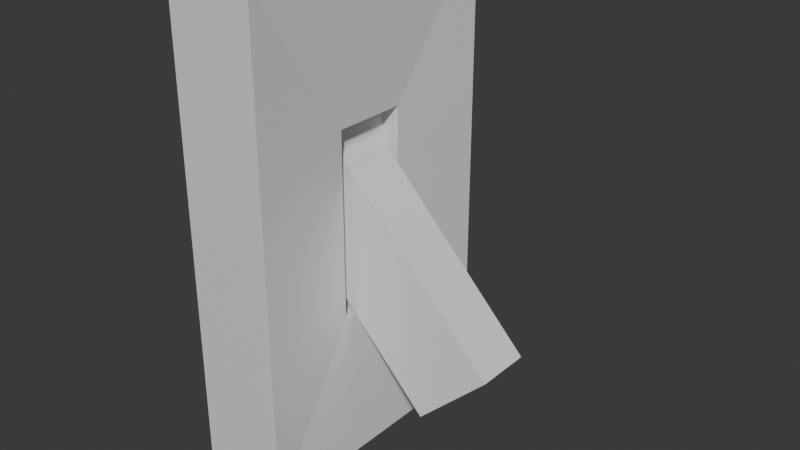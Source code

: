 # Source: lightswitch.blend  (saved by Blender 4.0.36; exported with 4.5.12 LTS)
import bpy
from mathutils import Matrix  # noqa: F401  (used for matrix-valued properties, if any)

bpy.ops.wm.read_factory_settings(use_empty=True)
scene = bpy.context.scene
scene.name = 'Scene'

# ---- materials (node trees are filled in below, after node groups)
mat_material = bpy.data.materials.new('Material')
mat_material.alpha_threshold = 0.0
mat_material.use_transparent_shadow = False
mat_material.roughness = 0.5
mat_material.line_color = (0.0, 0.0, 0.0, 1.0)

# ---- material node trees
mat_material.use_nodes = True; mat_material.node_tree.nodes.clear()
_N = mat_material.node_tree.nodes; _L = mat_material.node_tree.links
n0 = _N.new('ShaderNodeOutputMaterial'); n0.name = 'Material Output'; n0.location = (300, 300)
n1 = _N.new('ShaderNodeBsdfPrincipled'); n1.name = 'Principled BSDF'; n1.location = (10, 300)
n1.inputs[3].default_value = 1.45
_L.new(n1.outputs[0], n0.inputs[0])
n0.is_active_output = True

# ---- world
world_world = bpy.data.worlds.new('World'); scene.world = world_world
world_world.use_nodes = True; world_world.node_tree.nodes.clear()
_N = world_world.node_tree.nodes; _L = world_world.node_tree.links
n0 = _N.new('ShaderNodeOutputWorld'); n0.name = 'World Output'; n0.location = (300, 300)
n1 = _N.new('ShaderNodeBackground'); n1.name = 'Background'; n1.location = (10, 300)
n1.inputs[0].default_value = (0.05088, 0.05088, 0.05088, 1.0)
_L.new(n1.outputs[0], n0.inputs[0])
n0.is_active_output = True
world_world.color = (0.05088, 0.05088, 0.05088)
world_world.use_sun_shadow = False
world_world.sun_shadow_jitter_overblur = 0.0

# ---- meshes
me_cube = bpy.data.meshes.new('Cube')
me_cube.from_pydata([(0.03632, 0.05808, 0.1462), (0.03632, 0.05808, -0.1462), (0.03632, -0.05808, 0.1462), (0.03632, -0.05808, -0.1462), (-0.09302, 0.2181, 0.3786), (-0.09302, 0.2181, -0.3786), (-0.09302, -0.2181, 0.3786), (-0.09302, -0.2181, -0.3786), (0.04742, 0.2181, 0.3786), (0.04742, 0.2181, -0.3786), (0.04742, -0.2181, 0.3786), (0.04742, -0.2181, -0.3786), (0.00928, 0.05808, 0.1462), (0.00928, 0.05808, -0.1462), (0.00928, -0.05808, 0.1462), (0.00928, -0.05808, -0.1462)], [], [(8, 4, 6, 10), (11, 10, 6, 7), (7, 6, 4, 5), (5, 9, 11, 7), (3, 1, 13, 15), (5, 4, 8, 9), (0, 1, 9, 8), (3, 2, 10, 11), (2, 0, 8, 10), (1, 3, 11, 9), (13, 12, 14, 15), (2, 3, 15, 14), (0, 2, 14, 12), (1, 0, 12, 13)])
_uv = me_cube.uv_layers.new(name='UVMap')
_uv.uv.foreach_set('vector', [0.625, 0.5, 0.875, 0.5, 0.875, 0.75, 0.625, 0.75, 0.375, 0.75, 0.625, 0.75, 0.625, 1.0, 0.375, 1.0, 0.375, 0.0, 0.625, 0.0, 0.625, 0.25, 0.375, 0.25, 0.125, 0.5, 0.375, 0.5, 0.375, 0.75, 0.125, 0.75, 0.4121, 0.6856, 0.4121, 0.5644, 0.4121, 0.5644, 0.4121, 0.6856, 0.375, 0.25, 0.625, 0.25, 0.625, 0.5, 0.375, 0.5, 0.5879, 0.5644, 0.4121, 0.5644, 0.375, 0.5, 0.625, 0.5, 0.4121, 0.6856, 0.5879, 0.6856, 0.625, 0.75, 0.375, 0.75, 0.5879, 0.6856, 0.5879, 0.5644, 0.625, 0.5, 0.625, 0.75, 0.4121, 0.5644, 0.4121, 0.6856, 0.375, 0.75, 0.375, 0.5, 0.4121, 0.5644, 0.5879, 0.5644, 0.5879, 0.6856, 0.4121, 0.6856, 0.5879, 0.6856, 0.4121, 0.6856, 0.4121, 0.6856, 0.5879, 0.6856, 0.5879, 0.5644, 0.5879, 0.6856, 0.5879, 0.6856, 0.5879, 0.5644, 0.4121, 0.5644, 0.5879, 0.5644, 0.5879, 0.5644, 0.4121, 0.5644])
me_cube.materials.append(mat_material)
me_cube.use_mirror_vertex_groups = False
me_cube.update()
me_cube_001 = bpy.data.meshes.new('Cube.001')
me_cube_001.from_pydata([(-0.1035, -0.04237, -0.002332), (0.005942, -0.04237, 0.1033), (-0.1035, 0.04237, -0.002332), (0.005942, 0.04237, 0.1033), (0.1526, -0.04237, -0.2675), (0.262, -0.04237, -0.1618), (0.1526, 0.04237, -0.2675), (0.262, 0.04237, -0.1618)], [], [(0, 1, 3, 2), (2, 3, 7, 6), (6, 7, 5, 4), (4, 5, 1, 0), (2, 6, 4, 0), (7, 3, 1, 5)])
_uv = me_cube_001.uv_layers.new(name='UVMap')
_uv.uv.foreach_set('vector', [0.375, 0.0, 0.625, 0.0, 0.625, 0.25, 0.375, 0.25, 0.375, 0.25, 0.625, 0.25, 0.625, 0.5, 0.375, 0.5, 0.375, 0.5, 0.625, 0.5, 0.625, 0.75, 0.375, 0.75, 0.375, 0.75, 0.625, 0.75, 0.625, 1.0, 0.375, 1.0, 0.125, 0.5, 0.375, 0.5, 0.375, 0.75, 0.125, 0.75, 0.625, 0.5, 0.875, 0.5, 0.875, 0.75, 0.625, 0.75])
me_cube_001.update()

# ---- objects
ob_base = bpy.data.objects.new('Base', me_cube)
ob_switch = bpy.data.objects.new('Switch', me_cube_001)

# ---- transforms, parenting, visibility, modifiers, constraints
ob_base.location = (0.0, 0.0, 0.0)
ob_base.lock_rotations_4d = False
ob_base.empty_display_type = 'ARROWS'
ob_base.lineart.crease_threshold = 0.0
ob_switch.location = (0.00928, 0.0, -8.941e-08)

# ---- collection membership
scene.collection.objects.link(ob_base)
scene.collection.objects.link(ob_switch)

# ---- scene / render settings (as saved in the file)
scene.frame_start = 1; scene.frame_end = 250; scene.frame_set(1)
scene.render.engine = 'BLENDER_EEVEE_NEXT'
scene.cycles.sampling_pattern = 'TABULATED_SOBOL'
bpy.context.view_layer.update()

# ---- added for rendering (the .blend has no active camera and no usable light): camera, sun
cam_auto = bpy.data.cameras.new('AutoCamera')
cam_auto.lens = 50.0
cam_auto.sensor_width = 36.0
cam_auto.clip_end = 1000.0
ob_auto_camera = bpy.data.objects.new('AutoCamera', cam_auto)
scene.collection.objects.link(ob_auto_camera)
ob_auto_camera.location = (0.964926, -1.05168, 0.701117)
ob_auto_camera.rotation_euler = (1.09748, -7.21219e-08, 0.694738)
scene.camera = ob_auto_camera
light_auto_sun = bpy.data.lights.new('AutoSun', 'SUN')
light_auto_sun.energy = 3.0
light_auto_sun.angle = 0.0523599
ob_auto_sun = bpy.data.objects.new('AutoSun', light_auto_sun)
scene.collection.objects.link(ob_auto_sun)
ob_auto_sun.rotation_euler = (0.872665, 0.174533, 0.523599)
bpy.context.view_layer.update()

